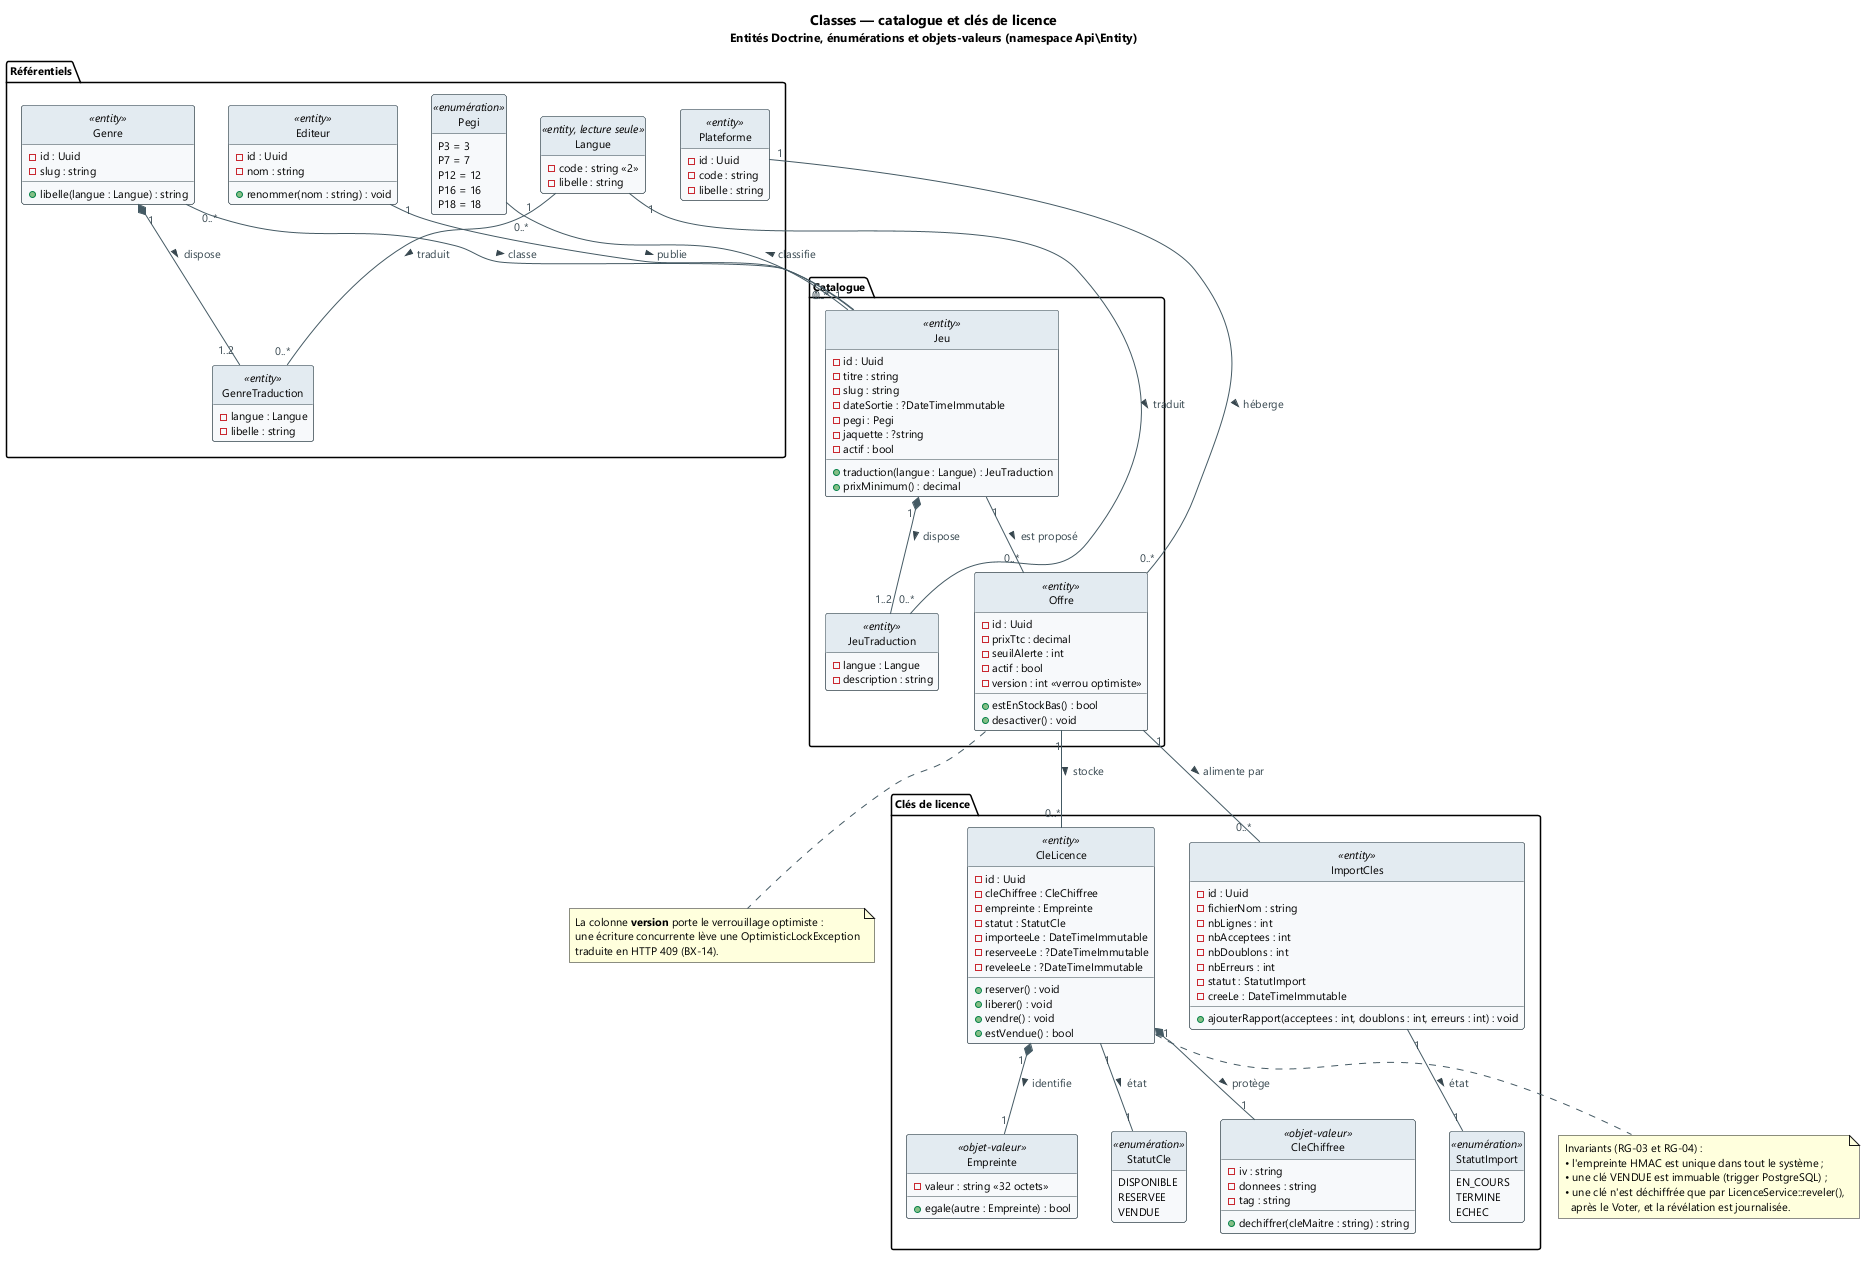

The diagram above was rendered by PlantUML. Its source (embedded in the PNG):
@startuml classes-catalogue
' ============================================================================
' SideKey — Diagramme de classes : catalogue et clés de licence
' Objet    : modèle de domaine de la couche métier (entités Doctrine,
'            énumérations, objets-valeurs) et relations.
' Source   : docs/cahier_des_charges_v1.2_SideKey.md §6.1, §8.3, §9.2, §9.4
' Exports  : docs/uml/exports/classes-catalogue.svg et .png (make uml)
' ============================================================================

title Classes — catalogue et clés de licence\n<size:12>Entités Doctrine, énumérations et objets-valeurs (namespace Api\\Entity)</size>

skinparam shadowing false
skinparam defaultFontName "Segoe UI"
skinparam defaultFontSize 11
skinparam ArrowColor #455A64
skinparam ArrowFontColor #37474F
skinparam BackgroundColor #FFFFFF
skinparam ClassBackgroundColor #F7F9FB
skinparam ClassBorderColor #37474F
skinparam ClassHeaderBackgroundColor #E3EAF0

hide circle
hide empty members

package "Référentiels" #FFFFFF {
  class "Langue" as Langue <<entity, lecture seule>> {
    - code : string «2»
    - libelle : string
  }

  class "Editeur" as Editeur <<entity>> {
    - id : Uuid
    - nom : string
    + renommer(nom : string) : void
  }

  class "Plateforme" as Plateforme <<entity>> {
    - id : Uuid
    - code : string
    - libelle : string
  }

  class "Genre" as Genre <<entity>> {
    - id : Uuid
    - slug : string
    + libelle(langue : Langue) : string
  }

  class "GenreTraduction" as GenreTraduction <<entity>> {
    - langue : Langue
    - libelle : string
  }

  class "Pegi" as Pegi <<enumération>> {
    P3 = 3
    P7 = 7
    P12 = 12
    P16 = 16
    P18 = 18
  }
}

package "Catalogue" #FFFFFF {
  class "Jeu" as Jeu <<entity>> {
    - id : Uuid
    - titre : string
    - slug : string
    - dateSortie : ?DateTimeImmutable
    - pegi : Pegi
    - jaquette : ?string
    - actif : bool
    + traduction(langue : Langue) : JeuTraduction
    + prixMinimum() : decimal
  }

  class "JeuTraduction" as JeuTraduction <<entity>> {
    - langue : Langue
    - description : string
  }

  class "Offre" as Offre <<entity>> {
    - id : Uuid
    - prixTtc : decimal
    - seuilAlerte : int
    - actif : bool
    - version : int «verrou optimiste»
    + estEnStockBas() : bool
    + desactiver() : void
  }
}

package "Clés de licence" #FFFFFF {
  class "CleLicence" as CleLicence <<entity>> {
    - id : Uuid
    - cleChiffree : CleChiffree
    - empreinte : Empreinte
    - statut : StatutCle
    - importeeLe : DateTimeImmutable
    - reserveeLe : ?DateTimeImmutable
    - reveleeLe : ?DateTimeImmutable
    + reserver() : void
    + liberer() : void
    + vendre() : void
    + estVendue() : bool
  }

  class "ImportCles" as ImportCles <<entity>> {
    - id : Uuid
    - fichierNom : string
    - nbLignes : int
    - nbAcceptees : int
    - nbDoublons : int
    - nbErreurs : int
    - statut : StatutImport
    - creeLe : DateTimeImmutable
    + ajouterRapport(acceptees : int, doublons : int, erreurs : int) : void
  }

  class "StatutCle" as StatutCle <<enumération>> {
    DISPONIBLE
    RESERVEE
    VENDUE
  }

  class "StatutImport" as StatutImport <<enumération>> {
    EN_COURS
    TERMINE
    ECHEC
  }

  class "CleChiffree" as CleChiffree <<objet-valeur>> {
    - iv : string
    - donnees : string
    - tag : string
    + dechiffrer(cleMaitre : string) : string
  }

  class "Empreinte" as Empreinte <<objet-valeur>> {
    - valeur : string «32 octets»
    + egale(autre : Empreinte) : bool
  }
}

' --- Relations ---
Editeur "1" -- "0..*" Jeu : publie >
Plateforme "1" -- "0..*" Offre : héberge >
Jeu "1" -- "0..*" Offre : est proposé >
Jeu "1" *-- "1..2" JeuTraduction : dispose >
Langue "1" -- "0..*" JeuTraduction : traduit >
Genre "0..*" -- "0..*" Jeu : classe >
Genre "1" *-- "1..2" GenreTraduction : dispose >
Langue "1" -- "0..*" GenreTraduction : traduit >
Jeu "1" -- "0..*" Pegi : classifie >
Offre "1" -- "0..*" CleLicence : stocke >
Offre "1" -- "0..*" ImportCles : alimente par >
CleLicence "1" *-- "1" CleChiffree : protège >
CleLicence "1" *-- "1" Empreinte : identifie >
CleLicence "1" -- "1" StatutCle : état >
ImportCles "1" -- "1" StatutImport : état >

note bottom of CleLicence
  Invariants (RG-03 et RG-04) :
  • l'empreinte HMAC est unique dans tout le système ;
  • une clé VENDUE est immuable (trigger PostgreSQL) ;
  • une clé n'est déchiffrée que par LicenceService::reveler(),
    après le Voter, et la révélation est journalisée.
end note

note bottom of Offre
  La colonne <b>version</b> porte le verrouillage optimiste :
  une écriture concurrente lève une OptimisticLockException
  traduite en HTTP 409 (BX-14).
end note

@enduml